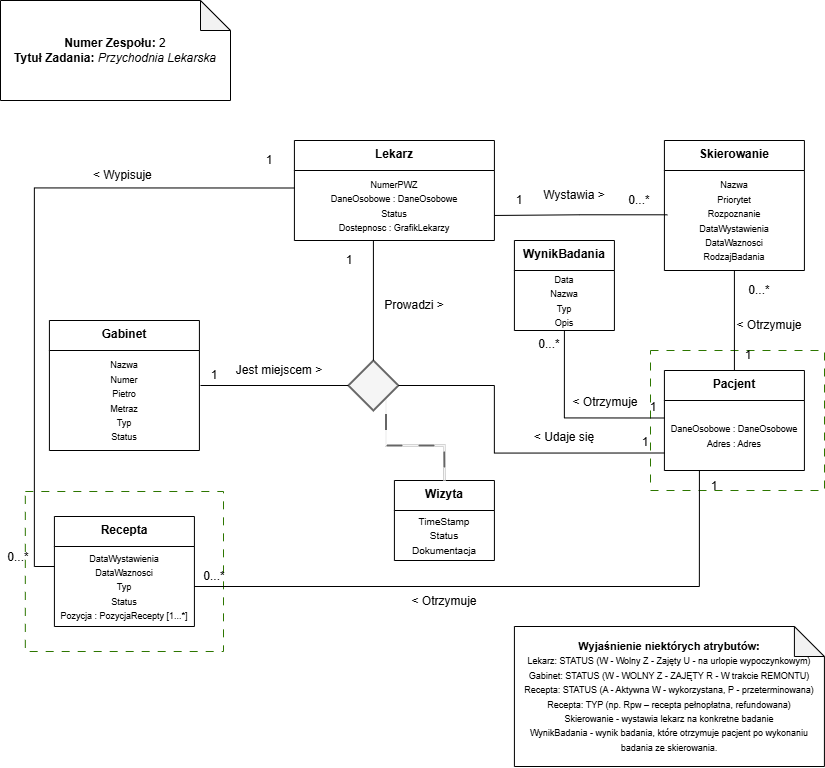

The diagram above was exported from draw.io. Its source (the exported page's mxGraphModel, read from the mxfile embedded in the PNG):
<mxGraphModel dx="1246" dy="736" grid="1" gridSize="10" guides="1" tooltips="1" connect="1" arrows="1" fold="1" page="1" pageScale="1" pageWidth="827" pageHeight="1169" math="0" shadow="0">
  <root>
    <mxCell id="0" />
    <mxCell id="1" parent="0" />
    <mxCell id="3K-nqcD2A3VILN-2HgG5-3" parent="1" style="rounded=0;whiteSpace=wrap;html=1;fillColor=none;dashed=1;dashPattern=8 8;fontColor=#ffffff;strokeColor=#2D7600;" value="" vertex="1">
      <mxGeometry height="140" width="174" x="650" y="350" as="geometry" />
    </mxCell>
    <mxCell id="3K-nqcD2A3VILN-2HgG5-2" parent="1" style="rounded=0;whiteSpace=wrap;html=1;fillColor=none;dashed=1;dashPattern=8 8;fontColor=#ffffff;strokeColor=#2D7600;" value="" vertex="1">
      <mxGeometry height="160" width="198.18" x="24.82" y="491" as="geometry" />
    </mxCell>
    <mxCell id="WIVUhniPw9LuTWliSwFu-31" parent="1" style="swimlane;fontStyle=1;align=center;verticalAlign=top;childLayout=stackLayout;horizontal=1;startSize=30;horizontalStack=0;resizeParent=1;resizeParentMax=0;resizeLast=0;collapsible=0;marginBottom=0;html=1;whiteSpace=wrap;" value="Lekarz&lt;div&gt;&lt;br&gt;&lt;/div&gt;" vertex="1">
      <mxGeometry height="100" width="200" x="293.91" y="140" as="geometry" />
    </mxCell>
    <mxCell id="WIVUhniPw9LuTWliSwFu-83" parent="WIVUhniPw9LuTWliSwFu-31" style="text;html=1;whiteSpace=wrap;strokeColor=none;fillColor=none;align=center;verticalAlign=middle;rounded=0;" value="&lt;br&gt;&lt;div&gt;&lt;div&gt;&lt;font style=&quot;font-size: 9px;&quot;&gt;&lt;span style=&quot;caret-color: rgba(0, 0, 0, 0);&quot;&gt;NumerPWZ&lt;/span&gt;&lt;/font&gt;&lt;/div&gt;&lt;div&gt;&lt;font style=&quot;font-size: 9px;&quot;&gt;&lt;span style=&quot;caret-color: rgba(0, 0, 0, 0);&quot;&gt;DaneOsobowe : DaneOsobowe&lt;/span&gt;&lt;span style=&quot;caret-color: rgba(0, 0, 0, 0);&quot;&gt;&lt;/span&gt;&lt;/font&gt;&lt;/div&gt;&lt;div&gt;&lt;font style=&quot;font-size: 9px;&quot;&gt;Status&lt;/font&gt;&lt;/div&gt;&lt;div&gt;&lt;font style=&quot;font-size: 9px;&quot;&gt;Dostepnosc : GrafikLekarzy&lt;/font&gt;&lt;/div&gt;&lt;div&gt;&lt;br&gt;&lt;/div&gt;&lt;/div&gt;" vertex="1">
      <mxGeometry height="70" width="200" y="30" as="geometry" />
    </mxCell>
    <mxCell id="WIVUhniPw9LuTWliSwFu-39" parent="1" style="swimlane;fontStyle=1;align=center;verticalAlign=top;childLayout=stackLayout;horizontal=1;startSize=30;horizontalStack=0;resizeParent=1;resizeParentMax=0;resizeLast=0;collapsible=0;marginBottom=0;html=1;whiteSpace=wrap;" value="&lt;div&gt;Gabinet&lt;/div&gt;&lt;div&gt;&lt;br&gt;&lt;/div&gt;" vertex="1">
      <mxGeometry height="130" width="150" x="48.91" y="320" as="geometry" />
    </mxCell>
    <mxCell id="WIVUhniPw9LuTWliSwFu-77" parent="WIVUhniPw9LuTWliSwFu-39" style="text;html=1;whiteSpace=wrap;strokeColor=none;fillColor=none;align=center;verticalAlign=middle;rounded=0;" value="&lt;font style=&quot;font-size: 9px;&quot;&gt;Nazwa&lt;/font&gt;&lt;div&gt;&lt;font style=&quot;font-size: 9px;&quot;&gt;Numer&lt;/font&gt;&lt;/div&gt;&lt;div&gt;&lt;font style=&quot;font-size: 9px;&quot;&gt;Pietro&lt;/font&gt;&lt;/div&gt;&lt;div&gt;&lt;font style=&quot;font-size: 9px;&quot;&gt;Metraz&lt;/font&gt;&lt;/div&gt;&lt;div&gt;&lt;font style=&quot;font-size: 9px;&quot;&gt;Typ&lt;/font&gt;&lt;/div&gt;&lt;div&gt;&lt;font style=&quot;font-size: 9px;&quot;&gt;Status&lt;/font&gt;&lt;/div&gt;" vertex="1">
      <mxGeometry height="100" width="150" y="30" as="geometry" />
    </mxCell>
    <mxCell id="WIVUhniPw9LuTWliSwFu-66" edge="1" parent="1" source="WIVUhniPw9LuTWliSwFu-57" style="edgeStyle=orthogonalEdgeStyle;shape=wire;rounded=0;orthogonalLoop=1;jettySize=auto;html=1;exitX=0.5;exitY=0;exitDx=0;exitDy=0;dashed=1;endArrow=none;endFill=0;" target="WIVUhniPw9LuTWliSwFu-62">
      <mxGeometry relative="1" as="geometry" />
    </mxCell>
    <mxCell id="WIVUhniPw9LuTWliSwFu-57" parent="1" style="swimlane;fontStyle=1;align=center;verticalAlign=top;childLayout=stackLayout;horizontal=1;startSize=30;horizontalStack=0;resizeParent=1;resizeParentMax=0;resizeLast=0;collapsible=0;marginBottom=0;html=1;whiteSpace=wrap;" value="&lt;div&gt;Pacjent&lt;/div&gt;" vertex="1">
      <mxGeometry height="100" width="140" x="663.91" y="370" as="geometry" />
    </mxCell>
    <mxCell id="WIVUhniPw9LuTWliSwFu-59" parent="WIVUhniPw9LuTWliSwFu-57" style="text;html=1;whiteSpace=wrap;strokeColor=none;fillColor=none;align=center;verticalAlign=middle;rounded=0;" value="&lt;font style=&quot;font-size: 9px;&quot;&gt;DaneOsobowe : DaneOsobowe&lt;/font&gt;&lt;div&gt;&lt;font style=&quot;font-size: 9px;&quot;&gt;Adres : Adres&lt;/font&gt;&lt;/div&gt;" vertex="1">
      <mxGeometry height="70" width="140" y="30" as="geometry" />
    </mxCell>
    <mxCell id="WIVUhniPw9LuTWliSwFu-60" parent="1" style="swimlane;fontStyle=1;align=center;verticalAlign=top;childLayout=stackLayout;horizontal=1;startSize=30;horizontalStack=0;resizeParent=1;resizeParentMax=0;resizeLast=0;collapsible=0;marginBottom=0;html=1;whiteSpace=wrap;" value="&lt;div&gt;Skierowanie&lt;/div&gt;" vertex="1">
      <mxGeometry height="130" width="140" x="663.91" y="140" as="geometry" />
    </mxCell>
    <mxCell id="WIVUhniPw9LuTWliSwFu-62" parent="WIVUhniPw9LuTWliSwFu-60" style="text;html=1;whiteSpace=wrap;strokeColor=none;fillColor=none;align=center;verticalAlign=middle;rounded=0;" value="&lt;font style=&quot;font-size: 9px;&quot;&gt;Nazwa&lt;/font&gt;&lt;div&gt;&lt;font style=&quot;font-size: 9px;&quot;&gt;Priorytet&lt;/font&gt;&lt;/div&gt;&lt;div&gt;&lt;font style=&quot;font-size: 9px;&quot;&gt;Rozpoznanie&lt;/font&gt;&lt;/div&gt;&lt;div&gt;&lt;font style=&quot;font-size: 9px;&quot;&gt;DataWystawienia&lt;/font&gt;&lt;/div&gt;&lt;div&gt;&lt;font style=&quot;font-size: 9px;&quot;&gt;DataWaznosci&lt;/font&gt;&lt;/div&gt;&lt;div&gt;&lt;font style=&quot;font-size: 9px;&quot;&gt;RodzajBadania&lt;/font&gt;&lt;/div&gt;" vertex="1">
      <mxGeometry height="100" width="140" y="30" as="geometry" />
    </mxCell>
    <mxCell id="WIVUhniPw9LuTWliSwFu-63" edge="1" parent="1" source="WIVUhniPw9LuTWliSwFu-62" style="edgeStyle=orthogonalEdgeStyle;shape=wire;rounded=0;orthogonalLoop=1;jettySize=auto;html=1;dashed=1;endArrow=none;endFill=0;exitX=0.021;exitY=0.443;exitDx=0;exitDy=0;exitPerimeter=0;">
      <mxGeometry relative="1" as="geometry">
        <Array as="points" />
        <mxPoint x="653.91" y="215" as="sourcePoint" />
        <mxPoint x="493.91" y="214.9565217391305" as="targetPoint" />
      </mxGeometry>
    </mxCell>
    <mxCell id="WIVUhniPw9LuTWliSwFu-64" parent="1" style="text;html=1;whiteSpace=wrap;strokeColor=none;fillColor=none;align=center;verticalAlign=middle;rounded=0;" value="&lt;font&gt;1&lt;/font&gt;" vertex="1">
      <mxGeometry height="20" width="30" x="503.91" y="190" as="geometry" />
    </mxCell>
    <mxCell id="WIVUhniPw9LuTWliSwFu-65" parent="1" style="text;html=1;whiteSpace=wrap;strokeColor=none;fillColor=none;align=center;verticalAlign=middle;rounded=0;" value="&lt;font&gt;0&lt;/font&gt;&lt;span style=&quot;background-color: transparent; color: light-dark(rgb(0, 0, 0), rgb(255, 255, 255));&quot;&gt;...*&lt;/span&gt;" vertex="1">
      <mxGeometry height="20" width="30" x="623.91" y="190" as="geometry" />
    </mxCell>
    <mxCell id="WIVUhniPw9LuTWliSwFu-67" parent="1" style="text;html=1;whiteSpace=wrap;strokeColor=none;fillColor=none;align=center;verticalAlign=middle;rounded=0;rotation=0;" value="&lt;font&gt;1&lt;/font&gt;" vertex="1">
      <mxGeometry height="20" width="30" x="732.91" y="345" as="geometry" />
    </mxCell>
    <mxCell id="WIVUhniPw9LuTWliSwFu-68" parent="1" style="text;html=1;whiteSpace=wrap;strokeColor=none;fillColor=none;align=center;verticalAlign=middle;rounded=0;" value="&lt;font&gt;0&lt;/font&gt;&lt;span style=&quot;background-color: transparent; color: light-dark(rgb(0, 0, 0), rgb(255, 255, 255));&quot;&gt;...*&lt;/span&gt;" vertex="1">
      <mxGeometry height="20" width="30" x="743.91" y="280" as="geometry" />
    </mxCell>
    <mxCell id="WIVUhniPw9LuTWliSwFu-69" parent="1" style="swimlane;fontStyle=1;align=center;verticalAlign=top;childLayout=stackLayout;horizontal=1;startSize=30;horizontalStack=0;resizeParent=1;resizeParentMax=0;resizeLast=0;collapsible=0;marginBottom=0;html=1;whiteSpace=wrap;" value="&lt;div&gt;WynikBadania&lt;/div&gt;" vertex="1">
      <mxGeometry height="90" width="100" x="513.91" y="240" as="geometry" />
    </mxCell>
    <mxCell id="WIVUhniPw9LuTWliSwFu-71" parent="WIVUhniPw9LuTWliSwFu-69" style="text;html=1;whiteSpace=wrap;strokeColor=none;fillColor=none;align=center;verticalAlign=middle;rounded=0;" value="&lt;font style=&quot;font-size: 9px;&quot;&gt;Data&lt;/font&gt;&lt;div&gt;&lt;font style=&quot;font-size: 9px;&quot;&gt;Nazwa&lt;/font&gt;&lt;/div&gt;&lt;div&gt;&lt;font style=&quot;font-size: 9px;&quot;&gt;Typ&lt;/font&gt;&lt;/div&gt;&lt;div&gt;&lt;font style=&quot;font-size: 9px;&quot;&gt;Opis&lt;/font&gt;&lt;/div&gt;" vertex="1">
      <mxGeometry height="60" width="100" y="30" as="geometry" />
    </mxCell>
    <mxCell id="WIVUhniPw9LuTWliSwFu-73" edge="1" parent="1" source="WIVUhniPw9LuTWliSwFu-59" style="edgeStyle=orthogonalEdgeStyle;shape=wire;rounded=0;orthogonalLoop=1;jettySize=auto;html=1;exitX=0;exitY=0.25;exitDx=0;exitDy=0;entryX=0.5;entryY=1;entryDx=0;entryDy=0;dashed=1;endArrow=none;endFill=0;" target="WIVUhniPw9LuTWliSwFu-71">
      <mxGeometry relative="1" as="geometry" />
    </mxCell>
    <mxCell id="WIVUhniPw9LuTWliSwFu-74" parent="1" style="text;html=1;whiteSpace=wrap;strokeColor=none;fillColor=none;align=center;verticalAlign=middle;rounded=0;rotation=0;" value="&lt;font&gt;1&lt;/font&gt;" vertex="1">
      <mxGeometry height="20" width="30" x="637.91" y="397" as="geometry" />
    </mxCell>
    <mxCell id="WIVUhniPw9LuTWliSwFu-75" parent="1" style="text;html=1;whiteSpace=wrap;strokeColor=none;fillColor=none;align=center;verticalAlign=middle;rounded=0;" value="&lt;font&gt;0&lt;/font&gt;&lt;span style=&quot;background-color: transparent; color: light-dark(rgb(0, 0, 0), rgb(255, 255, 255));&quot;&gt;...*&lt;/span&gt;" vertex="1">
      <mxGeometry height="20" width="30" x="533.91" y="334" as="geometry" />
    </mxCell>
    <mxCell id="WIVUhniPw9LuTWliSwFu-78" parent="1" style="swimlane;fontStyle=1;align=center;verticalAlign=top;childLayout=stackLayout;horizontal=1;startSize=30;horizontalStack=0;resizeParent=1;resizeParentMax=0;resizeLast=0;collapsible=0;marginBottom=0;html=1;whiteSpace=wrap;" value="&lt;div&gt;Recepta&lt;/div&gt;" vertex="1">
      <mxGeometry height="110" width="140" x="53.91" y="516" as="geometry" />
    </mxCell>
    <mxCell id="WIVUhniPw9LuTWliSwFu-80" parent="WIVUhniPw9LuTWliSwFu-78" style="text;html=1;whiteSpace=wrap;strokeColor=none;fillColor=none;align=center;verticalAlign=middle;rounded=0;" value="&lt;div&gt;&lt;font style=&quot;font-size: 9px;&quot;&gt;DataWystawienia&lt;/font&gt;&lt;/div&gt;&lt;font style=&quot;font-size: 9px;&quot;&gt;DataWaznosci&lt;/font&gt;&lt;div&gt;&lt;font style=&quot;font-size: 9px;&quot;&gt;Typ&lt;/font&gt;&lt;/div&gt;&lt;div&gt;&lt;font style=&quot;font-size: 9px;&quot;&gt;Status&lt;/font&gt;&lt;/div&gt;&lt;div&gt;&lt;font style=&quot;font-size: 9px;&quot;&gt;Pozycja : PozycjaRecepty [1...*]&lt;/font&gt;&lt;/div&gt;" vertex="1">
      <mxGeometry height="80" width="140" y="30" as="geometry" />
    </mxCell>
    <mxCell id="WIVUhniPw9LuTWliSwFu-85" parent="1" style="text;html=1;whiteSpace=wrap;strokeColor=none;fillColor=none;align=center;verticalAlign=middle;rounded=0;" value="&lt;font&gt;1&lt;/font&gt;" vertex="1">
      <mxGeometry height="20" width="30" x="253.91" y="150" as="geometry" />
    </mxCell>
    <mxCell id="WIVUhniPw9LuTWliSwFu-86" parent="1" style="text;html=1;whiteSpace=wrap;strokeColor=none;fillColor=none;align=center;verticalAlign=middle;rounded=0;" value="&lt;font&gt;0&lt;/font&gt;&lt;span style=&quot;background-color: transparent; color: light-dark(rgb(0, 0, 0), rgb(255, 255, 255));&quot;&gt;...*&lt;/span&gt;" vertex="1">
      <mxGeometry height="20" width="30" x="3" y="547" as="geometry" />
    </mxCell>
    <mxCell id="WIVUhniPw9LuTWliSwFu-87" edge="1" parent="1" source="WIVUhniPw9LuTWliSwFu-59" style="edgeStyle=orthogonalEdgeStyle;shape=wire;rounded=0;orthogonalLoop=1;jettySize=auto;html=1;exitX=0.25;exitY=1;exitDx=0;exitDy=0;entryX=1;entryY=0.5;entryDx=0;entryDy=0;dashed=1;endArrow=none;endFill=0;" target="WIVUhniPw9LuTWliSwFu-80">
      <mxGeometry relative="1" as="geometry" />
    </mxCell>
    <mxCell id="WIVUhniPw9LuTWliSwFu-88" parent="1" style="text;html=1;whiteSpace=wrap;strokeColor=none;fillColor=none;align=center;verticalAlign=middle;rounded=0;rotation=0;" value="&lt;font&gt;1&lt;/font&gt;" vertex="1">
      <mxGeometry height="20" width="30" x="698.91" y="476" as="geometry" />
    </mxCell>
    <mxCell id="WIVUhniPw9LuTWliSwFu-89" parent="1" style="text;html=1;whiteSpace=wrap;strokeColor=none;fillColor=none;align=center;verticalAlign=middle;rounded=0;" value="&lt;font&gt;0&lt;/font&gt;&lt;span style=&quot;background-color: transparent; color: light-dark(rgb(0, 0, 0), rgb(255, 255, 255));&quot;&gt;...*&lt;/span&gt;" vertex="1">
      <mxGeometry height="20" width="30" x="198.91" y="566" as="geometry" />
    </mxCell>
    <mxCell id="WIVUhniPw9LuTWliSwFu-90" parent="1" style="swimlane;fontStyle=1;align=center;verticalAlign=top;childLayout=stackLayout;horizontal=1;startSize=30;horizontalStack=0;resizeParent=1;resizeParentMax=0;resizeLast=0;collapsible=0;marginBottom=0;html=1;whiteSpace=wrap;" value="&lt;div&gt;Wizyta&lt;/div&gt;" vertex="1">
      <mxGeometry height="80" width="100" x="393.91" y="480" as="geometry" />
    </mxCell>
    <mxCell id="WIVUhniPw9LuTWliSwFu-91" parent="WIVUhniPw9LuTWliSwFu-90" style="text;html=1;whiteSpace=wrap;strokeColor=none;fillColor=none;align=center;verticalAlign=middle;rounded=0;" value="&lt;font size=&quot;1&quot;&gt;TimeStamp&lt;/font&gt;&lt;div&gt;&lt;font size=&quot;1&quot;&gt;Status&lt;/font&gt;&lt;/div&gt;&lt;div&gt;&lt;font size=&quot;1&quot;&gt;Dokumentacja&lt;/font&gt;&lt;/div&gt;" vertex="1">
      <mxGeometry height="50" width="100" y="30" as="geometry" />
    </mxCell>
    <mxCell id="WIVUhniPw9LuTWliSwFu-102" edge="1" parent="1" source="WIVUhniPw9LuTWliSwFu-94" style="edgeStyle=orthogonalEdgeStyle;shape=wire;rounded=0;orthogonalLoop=1;jettySize=auto;html=1;exitX=1;exitY=1;exitDx=0;exitDy=0;entryX=0.5;entryY=0;entryDx=0;entryDy=0;dashed=1;endArrow=none;endFill=0;startSize=2;curved=0;fillColor=#f5f5f5;strokeColor=#666666;dashPattern=8 8;strokeWidth=2;" target="WIVUhniPw9LuTWliSwFu-90">
      <mxGeometry relative="1" as="geometry" />
    </mxCell>
    <mxCell id="WIVUhniPw9LuTWliSwFu-94" parent="1" style="rhombus;whiteSpace=wrap;html=1;strokeWidth=2;fillColor=#f5f5f5;fontColor=#333333;strokeColor=#666666;" value="" vertex="1">
      <mxGeometry height="50" width="50" x="347.91" y="360" as="geometry" />
    </mxCell>
    <mxCell id="WIVUhniPw9LuTWliSwFu-97" edge="1" parent="1" style="edgeStyle=orthogonalEdgeStyle;shape=wire;rounded=0;orthogonalLoop=1;jettySize=auto;html=1;entryX=0;entryY=0.5;entryDx=0;entryDy=0;dashed=1;endArrow=none;endFill=0;" target="WIVUhniPw9LuTWliSwFu-94">
      <mxGeometry relative="1" as="geometry">
        <Array as="points" />
        <mxPoint x="200" y="385" as="sourcePoint" />
      </mxGeometry>
    </mxCell>
    <mxCell id="WIVUhniPw9LuTWliSwFu-99" edge="1" parent="1" source="WIVUhniPw9LuTWliSwFu-59" style="edgeStyle=orthogonalEdgeStyle;shape=wire;rounded=0;orthogonalLoop=1;jettySize=auto;html=1;exitX=0;exitY=0.75;exitDx=0;exitDy=0;entryX=1;entryY=0.5;entryDx=0;entryDy=0;dashed=1;endArrow=none;endFill=0;" target="WIVUhniPw9LuTWliSwFu-94">
      <mxGeometry relative="1" as="geometry">
        <Array as="points">
          <mxPoint x="493.91" y="453" />
          <mxPoint x="493.91" y="385" />
        </Array>
      </mxGeometry>
    </mxCell>
    <mxCell id="WIVUhniPw9LuTWliSwFu-103" parent="1" style="text;html=1;whiteSpace=wrap;strokeColor=none;fillColor=none;align=center;verticalAlign=middle;rounded=0;" value="&lt;font&gt;1&lt;/font&gt;" vertex="1">
      <mxGeometry height="20" width="30" x="333.91" y="250" as="geometry" />
    </mxCell>
    <mxCell id="WIVUhniPw9LuTWliSwFu-104" parent="1" style="text;html=1;whiteSpace=wrap;strokeColor=none;fillColor=none;align=center;verticalAlign=middle;rounded=0;" value="&lt;font&gt;1&lt;/font&gt;" vertex="1">
      <mxGeometry height="20" width="30" x="198.91" y="365" as="geometry" />
    </mxCell>
    <mxCell id="WIVUhniPw9LuTWliSwFu-105" parent="1" style="text;html=1;whiteSpace=wrap;strokeColor=none;fillColor=none;align=center;verticalAlign=middle;rounded=0;" value="&lt;font&gt;1&lt;/font&gt;" vertex="1">
      <mxGeometry height="20" width="30" x="629.91" y="432" as="geometry" />
    </mxCell>
    <mxCell id="WIVUhniPw9LuTWliSwFu-106" edge="1" parent="1" source="WIVUhniPw9LuTWliSwFu-94" style="edgeStyle=orthogonalEdgeStyle;shape=wire;rounded=0;orthogonalLoop=1;jettySize=auto;html=1;exitX=0.5;exitY=0;exitDx=0;exitDy=0;dashed=1;endArrow=none;endFill=0;">
      <mxGeometry relative="1" as="geometry">
        <mxPoint x="372.91" y="240" as="targetPoint" />
      </mxGeometry>
    </mxCell>
    <mxCell id="EyzoEEM71ZFxlJRBkNTh-1" parent="1" style="shape=note;whiteSpace=wrap;html=1;backgroundOutline=1;darkOpacity=0.05;" value="&lt;b&gt;Numer Zespołu: &lt;/b&gt;2&lt;br&gt;&lt;b&gt;Tytuł Zadania:&lt;/b&gt; &lt;i&gt;Przychodnia Lekarska&lt;/i&gt;" vertex="1">
      <mxGeometry height="100" width="230" as="geometry" />
    </mxCell>
    <mxCell id="3K-nqcD2A3VILN-2HgG5-4" parent="1" style="text;html=1;whiteSpace=wrap;strokeColor=none;fillColor=none;align=center;verticalAlign=middle;rounded=0;" value="Wystawia &amp;gt;" vertex="1">
      <mxGeometry height="30" width="80" x="533.91" y="180" as="geometry" />
    </mxCell>
    <mxCell id="3K-nqcD2A3VILN-2HgG5-5" parent="1" style="text;html=1;whiteSpace=wrap;strokeColor=none;fillColor=none;align=center;verticalAlign=middle;rounded=0;" value="&amp;lt; Wypisuje&amp;nbsp;" vertex="1">
      <mxGeometry height="30" width="70" x="88.91" y="160" as="geometry" />
    </mxCell>
    <mxCell id="3K-nqcD2A3VILN-2HgG5-6" parent="1" style="text;html=1;whiteSpace=wrap;strokeColor=none;fillColor=none;align=center;verticalAlign=middle;rounded=0;rotation=0;" value="Prowadzi &amp;gt;" vertex="1">
      <mxGeometry height="30" width="70" x="379" y="290" as="geometry" />
    </mxCell>
    <mxCell id="3K-nqcD2A3VILN-2HgG5-7" parent="1" style="text;html=1;whiteSpace=wrap;strokeColor=none;fillColor=none;align=center;verticalAlign=middle;rounded=0;" value="&amp;lt; Otrzymuje" vertex="1">
      <mxGeometry height="30" width="70" x="570" y="387" as="geometry" />
    </mxCell>
    <mxCell id="3K-nqcD2A3VILN-2HgG5-10" parent="1" style="text;html=1;whiteSpace=wrap;strokeColor=none;fillColor=none;align=center;verticalAlign=middle;rounded=0;" value="&amp;lt; Udaje się" vertex="1">
      <mxGeometry height="30" width="70" x="528.91" y="422" as="geometry" />
    </mxCell>
    <mxCell id="3K-nqcD2A3VILN-2HgG5-11" parent="1" style="text;html=1;whiteSpace=wrap;strokeColor=none;fillColor=none;align=center;verticalAlign=middle;rounded=0;" value="&amp;lt; Otrzymuje" vertex="1">
      <mxGeometry height="30" width="70" x="408.91" y="586" as="geometry" />
    </mxCell>
    <mxCell id="3K-nqcD2A3VILN-2HgG5-12" parent="1" style="text;html=1;whiteSpace=wrap;strokeColor=none;fillColor=none;align=center;verticalAlign=middle;rounded=0;" value="&amp;lt; Otrzymuje" vertex="1">
      <mxGeometry height="30" width="70" x="733.91" y="310" as="geometry" />
    </mxCell>
    <mxCell id="3K-nqcD2A3VILN-2HgG5-13" parent="1" style="text;html=1;whiteSpace=wrap;strokeColor=none;fillColor=none;align=center;verticalAlign=middle;rounded=0;" value="Jest miejscem &amp;gt;" vertex="1">
      <mxGeometry height="30" width="90" x="233.91" y="355" as="geometry" />
    </mxCell>
    <mxCell id="3K-nqcD2A3VILN-2HgG5-16" parent="1" style="shape=note;whiteSpace=wrap;html=1;backgroundOutline=1;darkOpacity=0.05;" value="&lt;div&gt;&lt;font style=&quot;font-size: 11px;&quot;&gt;&lt;b&gt;Wyjaśnienie niektórych atrybutów:&lt;/b&gt;&lt;/font&gt;&lt;/div&gt;&lt;div&gt;&lt;font style=&quot;font-size: 9px;&quot;&gt;Lekarz: STATUS (W - Wolny Z - Zajęty U - na urlopie wypoczynkowym)&lt;/font&gt;&lt;/div&gt;&lt;div&gt;&lt;font style=&quot;font-size: 9px;&quot;&gt;Gabinet: STATUS (W - WOLNY Z - ZAJĘTY R - W trakcie REMONTU)&lt;/font&gt;&lt;/div&gt;&lt;div&gt;&lt;font style=&quot;font-size: 9px;&quot;&gt;Recepta: STATUS (A - Aktywna W - wykorzystana, P - przeterminowana)&lt;/font&gt;&lt;/div&gt;&lt;div&gt;&lt;font style=&quot;font-size: 9px;&quot;&gt;Recepta: TYP (np. Rpw – recepta pełnopłatna, refundowana)&lt;/font&gt;&lt;/div&gt;&lt;div&gt;&lt;font style=&quot;font-size: 9px;&quot;&gt;Skierowanie - wystawia lekarz na konkretne badanie&lt;/font&gt;&lt;/div&gt;&lt;div&gt;&lt;font style=&quot;font-size: 9px;&quot;&gt;WynikBadania - wynik badania, które otrzymuje pacjent po wykonaniu badania ze skierowania.&lt;/font&gt;&lt;/div&gt;" vertex="1">
      <mxGeometry height="140" width="310" x="513.91" y="626" as="geometry" />
    </mxCell>
    <mxCell id="3K-nqcD2A3VILN-2HgG5-17" edge="1" parent="1" source="WIVUhniPw9LuTWliSwFu-83" style="edgeStyle=orthogonalEdgeStyle;rounded=0;orthogonalLoop=1;jettySize=auto;html=1;exitX=0;exitY=0.25;exitDx=0;exitDy=0;entryX=0;entryY=0.25;entryDx=0;entryDy=0;endArrow=none;endFill=0;" target="WIVUhniPw9LuTWliSwFu-80">
      <mxGeometry relative="1" as="geometry" />
    </mxCell>
  </root>
</mxGraphModel>